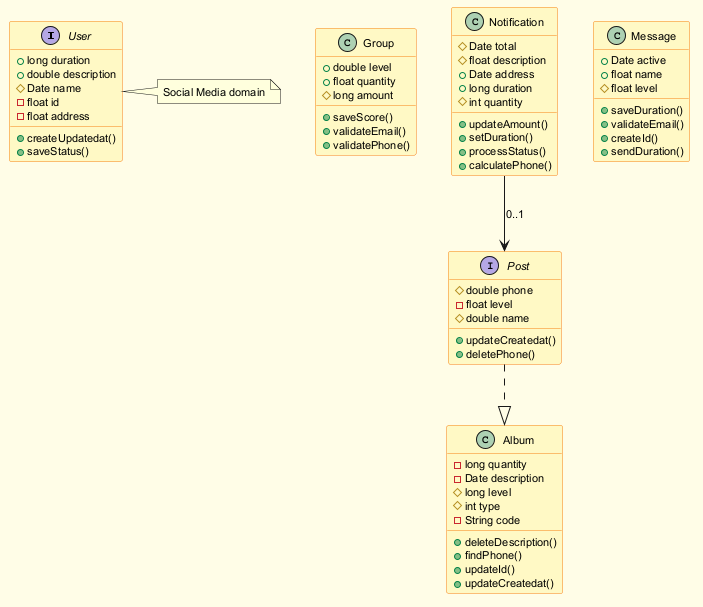

The diagram above was rendered by PlantUML. Its source (embedded in the PNG):
@startuml
skinparam backgroundColor #FFFDE7
skinparam classBackgroundColor #FFF9C4
skinparam classBorderColor #F57F17
skinparam defaultFontSize 11
interface User {
  +long duration
  +double description
  #Date name
  -float id
  -float address
  +createUpdatedat()
  +saveStatus()
}
class Group {
  +double level
  +float quantity
  #long amount
  +saveScore()
  +validateEmail()
  +validatePhone()
}
class Album {
  -long quantity
  -Date description
  #long level
  #int type
  -String code
  +deleteDescription()
  +findPhone()
  +updateId()
  +updateCreatedat()
}
interface Post {
  #double phone
  -float level
  #double name
  +updateCreatedat()
  +deletePhone()
}
class Notification {
  #Date total
  #float description
  +Date address
  +long duration
  #int quantity
  +updateAmount()
  +setDuration()
  +processStatus()
  +calculatePhone()
}
class Message {
  +Date active
  +float name
  #float level
  +saveDuration()
  +validateEmail()
  +createId()
  +sendDuration()
}
Notification --> Post : "0..1"
Post ..|> Album
note right of User : Social Media domain
@enduml